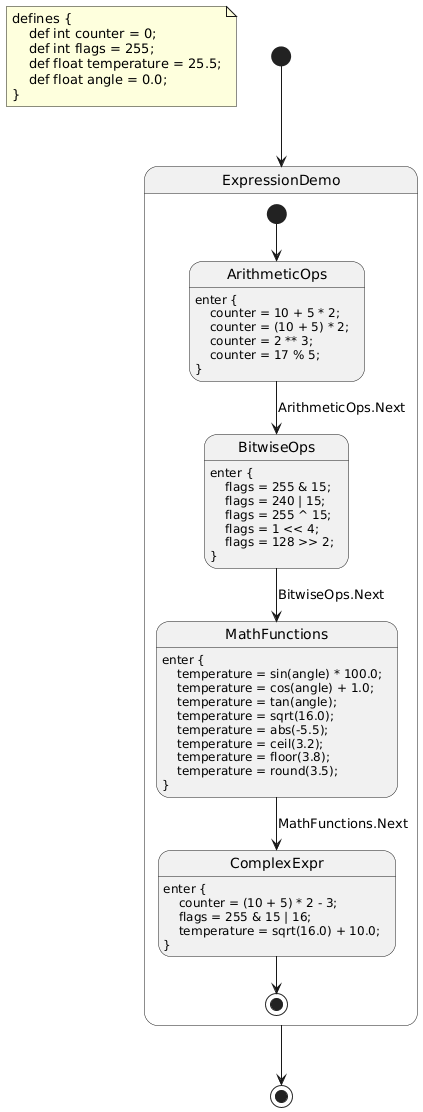

The diagram above was rendered by PlantUML. Its source (embedded in the PNG):
@startuml
hide empty description
note as DefinitionNote
defines {
    def int counter = 0;
    def int flags = 255;
    def float temperature = 25.5;
    def float angle = 0.0;
}
end note

state "ExpressionDemo" as expression_demo {
    state "ArithmeticOps" as expression_demo__arithmetic_ops
    expression_demo__arithmetic_ops : enter {\n    counter = 10 + 5 * 2;\n    counter = (10 + 5) * 2;\n    counter = 2 ** 3;\n    counter = 17 % 5;\n}
    state "BitwiseOps" as expression_demo__bitwise_ops
    expression_demo__bitwise_ops : enter {\n    flags = 255 & 15;\n    flags = 240 | 15;\n    flags = 255 ^ 15;\n    flags = 1 << 4;\n    flags = 128 >> 2;\n}
    state "MathFunctions" as expression_demo__math_functions
    expression_demo__math_functions : enter {\n    temperature = sin(angle) * 100.0;\n    temperature = cos(angle) + 1.0;\n    temperature = tan(angle);\n    temperature = sqrt(16.0);\n    temperature = abs(-5.5);\n    temperature = ceil(3.2);\n    temperature = floor(3.8);\n    temperature = round(3.5);\n}
    state "ComplexExpr" as expression_demo__complex_expr
    expression_demo__complex_expr : enter {\n    counter = (10 + 5) * 2 - 3;\n    flags = 255 & 15 | 16;\n    temperature = sqrt(16.0) + 10.0;\n}
    [*] --> expression_demo__arithmetic_ops
    expression_demo__arithmetic_ops --> expression_demo__bitwise_ops : ArithmeticOps.Next
    expression_demo__bitwise_ops --> expression_demo__math_functions : BitwiseOps.Next
    expression_demo__math_functions --> expression_demo__complex_expr : MathFunctions.Next
    expression_demo__complex_expr --> [*]
}
[*] --> expression_demo
expression_demo --> [*]
@enduml